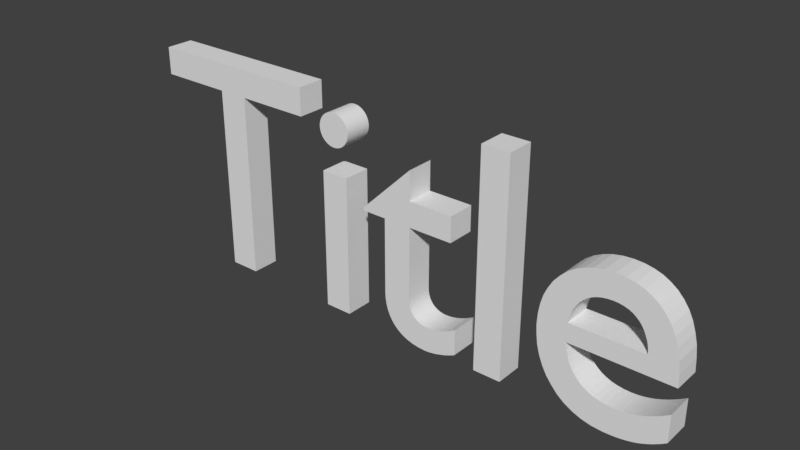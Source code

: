 # Source: title.blend  (saved by Blender 2.78.0; exported with 4.5.12 LTS)
import bpy
from mathutils import Matrix  # noqa: F401  (used for matrix-valued properties, if any)

bpy.ops.wm.read_factory_settings(use_empty=True)
scene = bpy.context.scene
scene.name = 'Scene'

# ---- collections
col_collection_1 = bpy.data.collections.new('Collection 1'); scene.collection.children.link(col_collection_1)

# ---- world
world_world = bpy.data.worlds.new('World'); scene.world = world_world
world_world.color = (0.05088, 0.05088, 0.05088)
world_world.use_sun_shadow = False
world_world.sun_shadow_jitter_overblur = 0.0
world_world.cycles.sampling_method = 'MANUAL'

# ---- meshes
me_mesh = bpy.data.meshes.new('Mesh')
me_mesh.from_pydata([(1.813, 0.13, 0.0), (1.8, 0.1218, 0.0), (1.787, 0.1142, 0.0), (1.774, 0.1072, 0.0), (1.761, 0.1009, 0.0), (1.748, 0.09523, 0.0), (1.735, 0.09025, 0.0), (1.722, 0.08598, 0.0), (1.709, 0.08244, 0.0), (1.696, 0.07966, 0.0), (1.683, 0.07764, 0.0), (1.669, 0.07641, 0.0), (1.656, 0.076, 0.0), (1.635, 0.07696, 0.0), (1.616, 0.07982, 0.0), (1.598, 0.08458, 0.0), (1.582, 0.09122, 0.0), (1.567, 0.09974, 0.0), (1.554, 0.1101, 0.0), (1.542, 0.1224, 0.0), (1.531, 0.1364, 0.0), (1.522, 0.1524, 0.0), (1.515, 0.1701, 0.0), (1.509, 0.1896, 0.0), (1.505, 0.211, 0.0), (1.821, 0.211, 0.0), (1.819, 0.2507, 0.0), (1.815, 0.2869, 0.0), (1.807, 0.3196, 0.0), (1.797, 0.3488, 0.0), (1.784, 0.3745, 0.0), (1.768, 0.3968, 0.0), (1.75, 0.4155, 0.0), (1.729, 0.4309, 0.0), (1.707, 0.4428, 0.0), (1.682, 0.4512, 0.0), (1.655, 0.4563, 0.0), (1.626, 0.458, 0.0), (1.596, 0.4561, 0.0), (1.567, 0.4506, 0.0), (1.541, 0.4415, 0.0), (1.516, 0.4291, 0.0), (1.494, 0.4136, 0.0), (1.475, 0.395, 0.0), (1.457, 0.3736, 0.0), (1.443, 0.3496, 0.0), (1.431, 0.323, 0.0), (1.423, 0.2941, 0.0), (1.418, 0.2631, 0.0), (1.416, 0.23, 0.0), (1.418, 0.1992, 0.0), (1.422, 0.1692, 0.0), (1.43, 0.1403, 0.0), (1.441, 0.1129, 0.0), (1.455, 0.08736, 0.0), (1.473, 0.064, 0.0), (1.492, 0.04323, 0.0), (1.515, 0.02541, 0.0), (1.541, 0.01091, 0.0), (1.569, 9.261e-05, 0.0), (1.6, -0.006665, 0.0), (1.634, -0.009, 0.0), (1.652, -0.008645, 0.0), (1.67, -0.007574, 0.0), (1.686, -0.005781, 0.0), (1.702, -0.003259, 0.0), (1.717, -1.157e-06, 0.0), (1.732, 0.004, 0.0), (1.746, 0.008751, 0.0), (1.759, 0.01426, 0.0), (1.773, 0.02053, 0.0), (1.786, 0.02757, 0.0), (1.8, 0.03539, 0.0), (1.813, 0.044, 0.0), (1.507, 0.27, 0.0), (1.511, 0.2871, 0.0), (1.515, 0.3029, 0.0), (1.521, 0.3173, 0.0), (1.529, 0.3303, 0.0), (1.537, 0.342, 0.0), (1.547, 0.3521, 0.0), (1.557, 0.3608, 0.0), (1.569, 0.368, 0.0), (1.582, 0.3736, 0.0), (1.596, 0.3777, 0.0), (1.612, 0.3802, 0.0), (1.628, 0.381, 0.0), (1.643, 0.3801, 0.0), (1.657, 0.3775, 0.0), (1.671, 0.3732, 0.0), (1.683, 0.3673, 0.0), (1.693, 0.3599, 0.0), (1.703, 0.351, 0.0), (1.711, 0.3407, 0.0), (1.718, 0.329, 0.0), (1.724, 0.316, 0.0), (1.729, 0.3018, 0.0), (1.732, 0.2865, 0.0), (1.733, 0.27, 0.0), (1.31, 0.682, 0.0), (1.221, 0.682, 0.0), (1.221, 0.0, 0.0), (1.31, 0.0, 0.0), (0.99, 0.542, 0.0), (0.823, 0.379, 0.0), (0.823, 0.369, 0.0), (0.901, 0.369, 0.0), (0.901, 0.132, 0.0), (0.902, 0.1122, 0.0), (0.9051, 0.09343, 0.0), (0.9102, 0.0758, 0.0), (0.9173, 0.05944, 0.0), (0.9264, 0.04451, 0.0), (0.9376, 0.03112, 0.0), (0.9508, 0.01943, 0.0), (0.966, 0.009556, 0.0), (0.9833, 0.001641, 0.0), (1.003, -0.004181, 0.0), (1.024, -0.007773, 0.0), (1.047, -0.009, 0.0), (1.055, -0.008734, 0.0), (1.063, -0.007958, 0.0), (1.072, -0.006703, 0.0), (1.081, -0.005, 0.0), (1.091, -0.00288, 0.0), (1.1, -0.000375, 0.0), (1.11, 0.002484, 0.0), (1.12, 0.005667, 0.0), (1.129, 0.009141, 0.0), (1.138, 0.01288, 0.0), (1.147, 0.01684, 0.0), (1.155, 0.021, 0.0), (1.155, 0.104, 0.0), (1.146, 0.09873, 0.0), (1.137, 0.09392, 0.0), (1.129, 0.08956, 0.0), (1.12, 0.08567, 0.0), (1.111, 0.08223, 0.0), (1.103, 0.07925, 0.0), (1.095, 0.07673, 0.0), (1.086, 0.07467, 0.0), (1.078, 0.07306, 0.0), (1.07, 0.07192, 0.0), (1.062, 0.07123, 0.0), (1.054, 0.071, 0.0), (1.047, 0.07133, 0.0), (1.04, 0.07236, 0.0), (1.033, 0.07417, 0.0), (1.026, 0.07685, 0.0), (1.019, 0.08048, 0.0), (1.012, 0.08513, 0.0), (1.006, 0.09088, 0.0), (1.001, 0.09781, 0.0), (0.9963, 0.106, 0.0), (0.9929, 0.1156, 0.0), (0.9908, 0.1265, 0.0), (0.99, 0.139, 0.0), (0.99, 0.369, 0.0), (1.132, 0.369, 0.0), (1.132, 0.449, 0.0), (0.99, 0.449, 0.0), (0.758, 0.449, 0.0), (0.669, 0.449, 0.0), (0.669, 0.0, 0.0), (0.758, 0.0, 0.0), (0.767, 0.585, 0.0), (0.7665, 0.5921, 0.0), (0.7651, 0.599, 0.0), (0.7628, 0.6055, 0.0), (0.7597, 0.6116, 0.0), (0.7559, 0.6173, 0.0), (0.7514, 0.6224, 0.0), (0.7463, 0.6269, 0.0), (0.7406, 0.6307, 0.0), (0.7345, 0.6338, 0.0), (0.728, 0.6361, 0.0), (0.7211, 0.6375, 0.0), (0.714, 0.638, 0.0), (0.7069, 0.6375, 0.0), (0.7, 0.6361, 0.0), (0.6935, 0.6338, 0.0), (0.6874, 0.6307, 0.0), (0.6817, 0.6269, 0.0), (0.6766, 0.6224, 0.0), (0.6721, 0.6173, 0.0), (0.6683, 0.6116, 0.0), (0.6652, 0.6055, 0.0), (0.6629, 0.599, 0.0), (0.6615, 0.5921, 0.0), (0.661, 0.585, 0.0), (0.6615, 0.5779, 0.0), (0.6629, 0.571, 0.0), (0.6652, 0.5645, 0.0), (0.6683, 0.5584, 0.0), (0.6721, 0.5527, 0.0), (0.6766, 0.5476, 0.0), (0.6817, 0.5431, 0.0), (0.6874, 0.5393, 0.0), (0.6935, 0.5362, 0.0), (0.7, 0.5339, 0.0), (0.7069, 0.5325, 0.0), (0.714, 0.532, 0.0), (0.7211, 0.5325, 0.0), (0.728, 0.5339, 0.0), (0.7345, 0.5362, 0.0), (0.7406, 0.5393, 0.0), (0.7463, 0.5431, 0.0), (0.7514, 0.5476, 0.0), (0.7559, 0.5527, 0.0), (0.7597, 0.5584, 0.0), (0.7628, 0.5645, 0.0), (0.7651, 0.571, 0.0), (0.7665, 0.5779, 0.0), (0.587, 0.682, 0.0), (0.017, 0.682, 0.0), (0.017, 0.594, 0.0), (0.253, 0.594, 0.0), (0.253, 0.0, 0.0), (0.351, 0.0, 0.0), (0.351, 0.594, 0.0), (0.587, 0.594, 0.0), (1.813, 0.13, 0.08936), (1.8, 0.1218, 0.08936), (1.787, 0.1142, 0.08936), (1.774, 0.1072, 0.08936), (1.761, 0.1009, 0.08936), (1.748, 0.09523, 0.08936), (1.735, 0.09025, 0.08936), (1.722, 0.08598, 0.08936), (1.709, 0.08244, 0.08936), (1.696, 0.07966, 0.08936), (1.683, 0.07764, 0.08936), (1.669, 0.07641, 0.08936), (1.656, 0.076, 0.08936), (1.635, 0.07696, 0.08936), (1.616, 0.07982, 0.08936), (1.598, 0.08458, 0.08936), (1.582, 0.09122, 0.08936), (1.567, 0.09974, 0.08936), (1.554, 0.1101, 0.08936), (1.542, 0.1224, 0.08936), (1.531, 0.1364, 0.08936), (1.522, 0.1524, 0.08936), (1.515, 0.1701, 0.08936), (1.509, 0.1896, 0.08936), (1.505, 0.211, 0.08936), (1.821, 0.211, 0.08936), (1.819, 0.2507, 0.08936), (1.815, 0.2869, 0.08936), (1.807, 0.3196, 0.08936), (1.797, 0.3488, 0.08936), (1.784, 0.3745, 0.08936), (1.768, 0.3968, 0.08936), (1.75, 0.4155, 0.08936), (1.729, 0.4309, 0.08936), (1.707, 0.4428, 0.08936), (1.682, 0.4512, 0.08936), (1.655, 0.4563, 0.08936), (1.626, 0.458, 0.08936), (1.596, 0.4561, 0.08936), (1.567, 0.4506, 0.08936), (1.541, 0.4415, 0.08936), (1.516, 0.4291, 0.08936), (1.494, 0.4136, 0.08936), (1.475, 0.395, 0.08936), (1.457, 0.3736, 0.08936), (1.443, 0.3496, 0.08936), (1.431, 0.323, 0.08936), (1.423, 0.2941, 0.08936), (1.418, 0.2631, 0.08936), (1.416, 0.23, 0.08936), (1.418, 0.1992, 0.08936), (1.422, 0.1692, 0.08936), (1.43, 0.1403, 0.08936), (1.441, 0.1129, 0.08936), (1.455, 0.08736, 0.08936), (1.473, 0.064, 0.08936), (1.492, 0.04323, 0.08936), (1.515, 0.02541, 0.08936), (1.541, 0.01091, 0.08936), (1.569, 9.262e-05, 0.08936), (1.6, -0.006665, 0.08936), (1.634, -0.009, 0.08936), (1.652, -0.008645, 0.08936), (1.67, -0.007574, 0.08936), (1.686, -0.005781, 0.08936), (1.702, -0.003259, 0.08936), (1.717, -1.153e-06, 0.08936), (1.732, 0.004, 0.08936), (1.746, 0.008751, 0.08936), (1.759, 0.01426, 0.08936), (1.773, 0.02053, 0.08936), (1.786, 0.02757, 0.08936), (1.8, 0.03539, 0.08936), (1.813, 0.044, 0.08936), (1.507, 0.27, 0.08936), (1.511, 0.2871, 0.08936), (1.515, 0.3029, 0.08936), (1.521, 0.3173, 0.08936), (1.529, 0.3303, 0.08936), (1.537, 0.342, 0.08936), (1.547, 0.3521, 0.08936), (1.557, 0.3608, 0.08936), (1.569, 0.368, 0.08936), (1.582, 0.3736, 0.08936), (1.596, 0.3777, 0.08936), (1.612, 0.3802, 0.08936), (1.628, 0.381, 0.08936), (1.643, 0.3801, 0.08936), (1.657, 0.3775, 0.08936), (1.671, 0.3732, 0.08936), (1.683, 0.3673, 0.08936), (1.693, 0.3599, 0.08936), (1.703, 0.351, 0.08936), (1.711, 0.3407, 0.08936), (1.718, 0.329, 0.08936), (1.724, 0.316, 0.08936), (1.729, 0.3018, 0.08936), (1.732, 0.2865, 0.08936), (1.733, 0.27, 0.08936), (1.31, 0.682, 0.08936), (1.221, 0.682, 0.08936), (1.221, 3.906e-09, 0.08936), (1.31, 3.906e-09, 0.08936), (0.99, 0.542, 0.08936), (0.823, 0.379, 0.08936), (0.823, 0.369, 0.08936), (0.901, 0.369, 0.08936), (0.901, 0.132, 0.08936), (0.902, 0.1122, 0.08936), (0.9051, 0.09343, 0.08936), (0.9102, 0.0758, 0.08936), (0.9173, 0.05944, 0.08936), (0.9264, 0.04451, 0.08936), (0.9376, 0.03112, 0.08936), (0.9508, 0.01943, 0.08936), (0.966, 0.009556, 0.08936), (0.9833, 0.001641, 0.08936), (1.003, -0.004181, 0.08936), (1.024, -0.007773, 0.08936), (1.047, -0.009, 0.08936), (1.055, -0.008734, 0.08936), (1.063, -0.007958, 0.08936), (1.072, -0.006703, 0.08936), (1.081, -0.005, 0.08936), (1.091, -0.00288, 0.08936), (1.1, -0.000375, 0.08936), (1.11, 0.002484, 0.08936), (1.12, 0.005667, 0.08936), (1.129, 0.009141, 0.08936), (1.138, 0.01288, 0.08936), (1.147, 0.01684, 0.08936), (1.155, 0.021, 0.08936), (1.155, 0.104, 0.08936), (1.146, 0.09873, 0.08936), (1.137, 0.09392, 0.08936), (1.129, 0.08956, 0.08936), (1.12, 0.08567, 0.08936), (1.111, 0.08223, 0.08936), (1.103, 0.07925, 0.08936), (1.095, 0.07673, 0.08936), (1.086, 0.07467, 0.08936), (1.078, 0.07306, 0.08936), (1.07, 0.07192, 0.08936), (1.062, 0.07123, 0.08936), (1.054, 0.071, 0.08936), (1.047, 0.07133, 0.08936), (1.04, 0.07236, 0.08936), (1.033, 0.07417, 0.08936), (1.026, 0.07685, 0.08936), (1.019, 0.08048, 0.08936), (1.012, 0.08513, 0.08936), (1.006, 0.09088, 0.08936), (1.001, 0.09781, 0.08936), (0.9963, 0.106, 0.08936), (0.9929, 0.1156, 0.08936), (0.9908, 0.1265, 0.08936), (0.99, 0.139, 0.08936), (0.99, 0.369, 0.08936), (1.132, 0.369, 0.08936), (1.132, 0.449, 0.08936), (0.99, 0.449, 0.08936), (0.758, 0.449, 0.08936), (0.669, 0.449, 0.08936), (0.669, 3.906e-09, 0.08936), (0.758, 3.906e-09, 0.08936), (0.767, 0.585, 0.08936), (0.7665, 0.5921, 0.08936), (0.7651, 0.599, 0.08936), (0.7628, 0.6055, 0.08936), (0.7597, 0.6116, 0.08936), (0.7559, 0.6173, 0.08936), (0.7514, 0.6224, 0.08936), (0.7463, 0.6269, 0.08936), (0.7406, 0.6307, 0.08936), (0.7345, 0.6338, 0.08936), (0.728, 0.6361, 0.08936), (0.7211, 0.6375, 0.08936), (0.714, 0.638, 0.08936), (0.7069, 0.6375, 0.08936), (0.7, 0.6361, 0.08936), (0.6935, 0.6338, 0.08936), (0.6874, 0.6307, 0.08936), (0.6817, 0.6269, 0.08936), (0.6766, 0.6224, 0.08936), (0.6721, 0.6173, 0.08936), (0.6683, 0.6116, 0.08936), (0.6652, 0.6055, 0.08936), (0.6629, 0.599, 0.08936), (0.6615, 0.5921, 0.08936), (0.661, 0.585, 0.08936), (0.6615, 0.5779, 0.08936), (0.6629, 0.571, 0.08936), (0.6652, 0.5645, 0.08936), (0.6683, 0.5584, 0.08936), (0.6721, 0.5527, 0.08936), (0.6766, 0.5476, 0.08936), (0.6817, 0.5431, 0.08936), (0.6874, 0.5393, 0.08936), (0.6935, 0.5362, 0.08936), (0.7, 0.5339, 0.08936), (0.7069, 0.5325, 0.08936), (0.714, 0.532, 0.08936), (0.7211, 0.5325, 0.08936), (0.728, 0.5339, 0.08936), (0.7345, 0.5362, 0.08936), (0.7406, 0.5393, 0.08936), (0.7463, 0.5431, 0.08936), (0.7514, 0.5476, 0.08936), (0.7559, 0.5527, 0.08936), (0.7597, 0.5584, 0.08936), (0.7628, 0.5645, 0.08936), (0.7651, 0.571, 0.08936), (0.7665, 0.5779, 0.08936), (0.587, 0.682, 0.08936), (0.017, 0.682, 0.08936), (0.017, 0.594, 0.08936), (0.253, 0.594, 0.08936), (0.253, 3.906e-09, 0.08936), (0.351, 3.906e-09, 0.08936), (0.351, 0.594, 0.08936), (0.587, 0.594, 0.08936)], [], [(38, 37, 36), (38, 36, 35), (39, 38, 35), (39, 35, 34), (40, 39, 34), (40, 34, 33), (41, 40, 33), (41, 33, 32), (42, 41, 32), (42, 32, 31), (43, 42, 31), (43, 31, 30), (44, 43, 86), (86, 43, 30), (44, 86, 85), (87, 86, 30), (44, 85, 84), (88, 87, 30), (44, 84, 83), (89, 88, 30), (89, 30, 29), (44, 83, 82), (45, 44, 82), (90, 89, 29), (45, 82, 81), (91, 90, 29), (45, 81, 80), (92, 91, 29), (45, 80, 79), (93, 92, 29), (46, 45, 79), (93, 29, 28), (46, 79, 78), (94, 93, 28), (46, 78, 77), (95, 94, 28), (47, 46, 77), (95, 28, 27), (47, 77, 76), (96, 95, 27), (47, 76, 75), (97, 96, 27), (48, 47, 75), (48, 75, 74), (97, 27, 26), (98, 97, 26), (48, 74, 98), (48, 98, 26), (49, 48, 26), (49, 26, 25), (50, 49, 24), (24, 49, 25), (50, 24, 23), (51, 50, 23), (51, 23, 22), (51, 22, 21), (52, 51, 21), (52, 21, 20), (53, 52, 20), (53, 20, 19), (1, 0, 73), (53, 19, 18), (2, 1, 73), (3, 2, 73), (54, 53, 18), (54, 18, 17), (4, 3, 73), (5, 4, 73), (54, 17, 16), (6, 5, 73), (54, 16, 15), (7, 6, 73), (55, 54, 15), (8, 7, 73), (55, 15, 14), (9, 8, 73), (55, 14, 13), (10, 9, 73), (11, 10, 73), (55, 13, 12), (12, 11, 73), (55, 12, 73), (56, 55, 73), (56, 73, 72), (57, 56, 72), (57, 72, 71), (57, 71, 70), (58, 57, 70), (58, 70, 69), (58, 69, 68), (59, 58, 68), (59, 68, 67), (59, 67, 66), (60, 59, 66), (60, 66, 65), (60, 65, 64), (60, 64, 63), (61, 60, 63), (61, 63, 62), (101, 100, 99), (101, 99, 102), (104, 103, 160), (104, 160, 159), (104, 159, 158), (105, 104, 158), (106, 105, 158), (107, 106, 157), (157, 106, 158), (107, 157, 156), (107, 156, 155), (108, 107, 155), (108, 155, 154), (108, 154, 153), (109, 108, 153), (109, 153, 152), (133, 132, 131), (134, 133, 131), (109, 152, 151), (135, 134, 131), (110, 109, 151), (110, 151, 150), (136, 135, 131), (137, 136, 131), (110, 150, 149), (138, 137, 131), (110, 149, 148), (139, 138, 131), (110, 148, 147), (140, 139, 131), (111, 110, 147), (141, 140, 131), (111, 147, 146), (142, 141, 131), (111, 146, 145), (143, 142, 131), (111, 145, 144), (144, 143, 131), (111, 144, 131), (112, 111, 131), (113, 112, 131), (114, 113, 131), (114, 131, 130), (115, 114, 130), (115, 130, 129), (115, 129, 128), (116, 115, 128), (116, 128, 127), (116, 127, 126), (116, 126, 125), (117, 116, 125), (117, 125, 124), (117, 124, 123), (118, 117, 123), (118, 123, 122), (118, 122, 121), (119, 118, 121), (119, 121, 120), (178, 177, 176), (178, 176, 175), (179, 178, 175), (179, 175, 174), (180, 179, 174), (180, 174, 173), (181, 180, 173), (181, 173, 172), (182, 181, 172), (182, 172, 171), (183, 182, 171), (183, 171, 170), (184, 183, 170), (184, 170, 169), (185, 184, 169), (185, 169, 168), (186, 185, 168), (186, 168, 167), (187, 186, 167), (187, 167, 166), (188, 187, 166), (188, 166, 165), (189, 188, 165), (190, 189, 165), (190, 165, 212), (190, 212, 211), (191, 190, 211), (191, 211, 210), (192, 191, 210), (192, 210, 209), (193, 192, 209), (193, 209, 208), (194, 193, 208), (194, 208, 207), (195, 194, 207), (195, 207, 206), (196, 195, 206), (196, 206, 205), (197, 196, 205), (197, 205, 204), (198, 197, 204), (198, 204, 203), (199, 198, 203), (199, 203, 202), (200, 199, 202), (200, 202, 201), (163, 162, 161), (163, 161, 164), (215, 214, 213), (215, 213, 220), (216, 215, 220), (217, 216, 219), (219, 216, 220), (217, 219, 218), (259, 257, 258), (259, 256, 257), (260, 256, 259), (260, 255, 256), (261, 255, 260), (261, 254, 255), (262, 254, 261), (262, 253, 254), (263, 253, 262), (263, 252, 253), (264, 252, 263), (264, 251, 252), (265, 307, 264), (307, 251, 264), (265, 306, 307), (308, 251, 307), (265, 305, 306), (309, 251, 308), (265, 304, 305), (310, 251, 309), (310, 250, 251), (265, 303, 304), (266, 303, 265), (311, 250, 310), (266, 302, 303), (312, 250, 311), (266, 301, 302), (313, 250, 312), (266, 300, 301), (314, 250, 313), (267, 300, 266), (314, 249, 250), (267, 299, 300), (315, 249, 314), (267, 298, 299), (316, 249, 315), (268, 298, 267), (316, 248, 249), (268, 297, 298), (317, 248, 316), (268, 296, 297), (318, 248, 317), (269, 296, 268), (269, 295, 296), (318, 247, 248), (319, 247, 318), (269, 319, 295), (269, 247, 319), (270, 247, 269), (270, 246, 247), (271, 245, 270), (245, 246, 270), (271, 244, 245), (272, 244, 271), (272, 243, 244), (272, 242, 243), (273, 242, 272), (273, 241, 242), (274, 241, 273), (274, 240, 241), (222, 294, 221), (274, 239, 240), (223, 294, 222), (224, 294, 223), (275, 239, 274), (275, 238, 239), (225, 294, 224), (226, 294, 225), (275, 237, 238), (227, 294, 226), (275, 236, 237), (228, 294, 227), (276, 236, 275), (229, 294, 228), (276, 235, 236), (230, 294, 229), (276, 234, 235), (231, 294, 230), (232, 294, 231), (276, 233, 234), (233, 294, 232), (276, 294, 233), (277, 294, 276), (277, 293, 294), (278, 293, 277), (278, 292, 293), (278, 291, 292), (279, 291, 278), (279, 290, 291), (279, 289, 290), (280, 289, 279), (280, 288, 289), (280, 287, 288), (281, 287, 280), (281, 286, 287), (281, 285, 286), (281, 284, 285), (282, 284, 281), (282, 283, 284), (322, 320, 321), (322, 323, 320), (325, 381, 324), (325, 380, 381), (325, 379, 380), (326, 379, 325), (327, 379, 326), (328, 378, 327), (378, 379, 327), (328, 377, 378), (328, 376, 377), (329, 376, 328), (329, 375, 376), (329, 374, 375), (330, 374, 329), (330, 373, 374), (354, 352, 353), (355, 352, 354), (330, 372, 373), (356, 352, 355), (331, 372, 330), (331, 371, 372), (357, 352, 356), (358, 352, 357), (331, 370, 371), (359, 352, 358), (331, 369, 370), (360, 352, 359), (331, 368, 369), (361, 352, 360), (332, 368, 331), (362, 352, 361), (332, 367, 368), (363, 352, 362), (332, 366, 367), (364, 352, 363), (332, 365, 366), (365, 352, 364), (332, 352, 365), (333, 352, 332), (334, 352, 333), (335, 352, 334), (335, 351, 352), (336, 351, 335), (336, 350, 351), (336, 349, 350), (337, 349, 336), (337, 348, 349), (337, 347, 348), (337, 346, 347), (338, 346, 337), (338, 345, 346), (338, 344, 345), (339, 344, 338), (339, 343, 344), (339, 342, 343), (340, 342, 339), (340, 341, 342), (399, 397, 398), (399, 396, 397), (400, 396, 399), (400, 395, 396), (401, 395, 400), (401, 394, 395), (402, 394, 401), (402, 393, 394), (403, 393, 402), (403, 392, 393), (404, 392, 403), (404, 391, 392), (405, 391, 404), (405, 390, 391), (406, 390, 405), (406, 389, 390), (407, 389, 406), (407, 388, 389), (408, 388, 407), (408, 387, 388), (409, 387, 408), (409, 386, 387), (410, 386, 409), (411, 386, 410), (411, 433, 386), (411, 432, 433), (412, 432, 411), (412, 431, 432), (413, 431, 412), (413, 430, 431), (414, 430, 413), (414, 429, 430), (415, 429, 414), (415, 428, 429), (416, 428, 415), (416, 427, 428), (417, 427, 416), (417, 426, 427), (418, 426, 417), (418, 425, 426), (419, 425, 418), (419, 424, 425), (420, 424, 419), (420, 423, 424), (421, 423, 420), (421, 422, 423), (384, 382, 383), (384, 385, 382), (436, 434, 435), (436, 441, 434), (437, 441, 436), (438, 440, 437), (440, 441, 437), (438, 439, 440), (111, 112, 333, 332), (132, 133, 354, 353), (109, 110, 331, 330), (119, 120, 341, 340), (142, 143, 364, 363), (43, 44, 265, 264), (99, 100, 321, 320), (130, 131, 352, 351), (121, 122, 343, 342), (101, 102, 323, 322), (41, 42, 263, 262), (150, 151, 372, 371), (144, 145, 366, 365), (218, 219, 440, 439), (208, 209, 430, 429), (115, 116, 337, 336), (117, 118, 339, 338), (210, 211, 432, 431), (134, 135, 356, 355), (152, 153, 374, 373), (123, 124, 345, 344), (136, 137, 358, 357), (35, 36, 257, 256), (216, 217, 438, 437), (202, 203, 424, 423), (33, 34, 255, 254), (47, 48, 269, 268), (125, 126, 347, 346), (51, 52, 273, 272), (206, 207, 428, 427), (59, 60, 281, 280), (200, 201, 422, 421), (39, 40, 261, 260), (128, 129, 350, 349), (214, 215, 436, 435), (45, 46, 267, 266), (49, 50, 271, 270), (55, 56, 277, 276), (37, 38, 259, 258), (194, 195, 416, 415), (57, 58, 279, 278), (198, 199, 420, 419), (19, 20, 241, 240), (192, 193, 414, 413), (63, 64, 285, 284), (17, 18, 239, 238), (53, 54, 275, 274), (23, 24, 245, 244), (27, 28, 249, 248), (25, 26, 247, 246), (204, 205, 426, 425), (31, 32, 253, 252), (61, 62, 283, 282), (9, 10, 231, 230), (15, 16, 237, 236), (1, 2, 223, 222), (21, 22, 243, 242), (11, 12, 233, 232), (171, 172, 393, 392), (160, 103, 324, 381), (190, 191, 412, 411), (3, 4, 225, 224), (7, 8, 229, 228), (196, 197, 418, 417), (173, 174, 395, 394), (86, 87, 308, 307), (169, 170, 391, 390), (84, 85, 306, 305), (80, 81, 302, 301), (167, 168, 389, 388), (29, 30, 251, 250), (82, 83, 304, 303), (88, 89, 310, 309), (164, 161, 382, 385), (98, 74, 295, 319), (165, 166, 387, 386), (94, 95, 316, 315), (220, 213, 434, 441), (161, 162, 383, 382), (13, 14, 235, 234), (90, 91, 312, 311), (163, 164, 385, 384), (181, 182, 403, 402), (78, 79, 300, 299), (92, 93, 314, 313), (5, 6, 227, 226), (72, 73, 294, 293), (159, 160, 381, 380), (74, 75, 296, 295), (187, 188, 409, 408), (177, 178, 399, 398), (70, 71, 292, 291), (76, 77, 298, 297), (189, 190, 411, 410), (185, 186, 407, 406), (175, 176, 397, 396), (179, 180, 401, 400), (68, 69, 290, 289), (66, 67, 288, 287), (64, 65, 286, 285), (183, 184, 405, 404), (110, 111, 332, 331), (108, 109, 330, 329), (149, 150, 371, 370), (155, 156, 377, 376), (106, 107, 328, 327), (145, 146, 367, 366), (143, 144, 365, 364), (104, 105, 326, 325), (147, 148, 369, 368), (100, 101, 322, 321), (118, 119, 340, 339), (153, 154, 375, 374), (157, 158, 379, 378), (139, 140, 361, 360), (116, 117, 338, 337), (151, 152, 373, 372), (96, 97, 318, 317), (141, 142, 363, 362), (126, 127, 348, 347), (137, 138, 359, 358), (135, 136, 357, 356), (112, 113, 334, 333), (127, 128, 349, 348), (114, 115, 336, 335), (133, 134, 355, 354), (42, 43, 264, 263), (122, 123, 344, 343), (120, 121, 342, 341), (131, 132, 353, 352), (73, 0, 221, 294), (124, 125, 346, 345), (46, 47, 268, 267), (213, 214, 435, 434), (207, 208, 429, 428), (219, 220, 441, 440), (215, 216, 437, 436), (129, 130, 351, 350), (40, 41, 262, 261), (44, 45, 266, 265), (205, 206, 427, 426), (217, 218, 439, 438), (38, 39, 260, 259), (34, 35, 256, 255), (211, 212, 433, 432), (32, 33, 254, 253), (203, 204, 425, 424), (36, 37, 258, 257), (54, 55, 276, 275), (199, 200, 421, 420), (209, 210, 431, 430), (48, 49, 270, 269), (50, 51, 272, 271), (56, 57, 278, 277), (58, 59, 280, 279), (201, 202, 423, 422), (62, 63, 284, 283), (52, 53, 274, 273), (191, 192, 413, 412), (18, 19, 240, 239), (20, 21, 242, 241), (60, 61, 282, 281), (195, 196, 417, 416), (197, 198, 419, 418), (212, 165, 386, 433), (28, 29, 250, 249), (22, 23, 244, 243), (26, 27, 248, 247), (12, 13, 234, 233), (193, 194, 415, 414), (16, 17, 238, 237), (24, 25, 246, 245), (4, 5, 226, 225), (30, 31, 252, 251), (14, 15, 236, 235), (6, 7, 228, 227), (8, 9, 230, 229), (170, 171, 392, 391), (0, 1, 222, 221), (10, 11, 232, 231), (168, 169, 390, 389), (81, 82, 303, 302), (172, 173, 394, 393), (89, 90, 311, 310), (79, 80, 301, 300), (102, 99, 320, 323), (2, 3, 224, 223), (162, 163, 384, 383), (87, 88, 309, 308), (83, 84, 305, 304), (85, 86, 307, 306), (71, 72, 293, 292), (166, 167, 388, 387), (186, 187, 408, 407), (176, 177, 398, 397), (184, 185, 406, 405), (178, 179, 400, 399), (148, 149, 370, 369), (91, 92, 313, 312), (65, 66, 287, 286), (93, 94, 315, 314), (158, 159, 380, 379), (103, 104, 325, 324), (105, 106, 327, 326), (77, 78, 299, 298), (75, 76, 297, 296), (69, 70, 291, 290), (154, 155, 376, 375), (156, 157, 378, 377), (174, 175, 396, 395), (146, 147, 368, 367), (97, 98, 319, 318), (188, 189, 410, 409), (140, 141, 362, 361), (67, 68, 289, 288), (138, 139, 360, 359), (180, 181, 402, 401), (182, 183, 404, 403), (95, 96, 317, 316), (113, 114, 335, 334), (107, 108, 329, 328)])
me_mesh.use_remesh_preserve_volume = False
me_mesh.use_remesh_preserve_attributes = False
me_mesh.use_mirror_vertex_groups = False
me_mesh.update()

# ---- objects
ob_text = bpy.data.objects.new('Text', me_mesh)

# ---- transforms, parenting, visibility, modifiers, constraints
ob_text.location = (0.0, 0.0, 0.0)
ob_text.rotation_euler = (1.571, 0.0, 0.0)
ob_text.lineart.crease_threshold = 0.0

# ---- collection membership
col_collection_1.objects.link(ob_text)

# ---- scene / render settings (as saved in the file)
scene.frame_start = 1; scene.frame_end = 250; scene.frame_set(1)
scene.render.engine = 'BLENDER_EEVEE_NEXT'
scene.render.resolution_percentage = 50
scene.render.dither_intensity = 0.0
scene.cycles.use_denoising = False
scene.cycles.samples = 128
scene.cycles.sampling_pattern = 'TABULATED_SOBOL'
scene.cycles.light_sampling_threshold = 0.0
scene.cycles.use_adaptive_sampling = False
scene.cycles.use_light_tree = False
scene.cycles.blur_glossy = 0.0
scene.cycles.sample_clamp_indirect = 0.0
scene.view_settings.view_transform = 'Standard'
bpy.context.view_layer.update()

# ---- added for rendering (the .blend has no active camera and no usable light): camera, sun
cam_auto = bpy.data.cameras.new('AutoCamera')
cam_auto.lens = 50.0
cam_auto.sensor_width = 36.0
cam_auto.clip_end = 1000.0
ob_auto_camera = bpy.data.objects.new('AutoCamera', cam_auto)
scene.collection.objects.link(ob_auto_camera)
ob_auto_camera.location = (2.70827, -2.1918, 1.76792)
ob_auto_camera.rotation_euler = (1.09748, -7.21219e-08, 0.694738)
scene.camera = ob_auto_camera
light_auto_sun = bpy.data.lights.new('AutoSun', 'SUN')
light_auto_sun.energy = 3.0
light_auto_sun.angle = 0.0523599
ob_auto_sun = bpy.data.objects.new('AutoSun', light_auto_sun)
scene.collection.objects.link(ob_auto_sun)
ob_auto_sun.rotation_euler = (0.872665, 0.174533, 0.523599)
bpy.context.view_layer.update()
